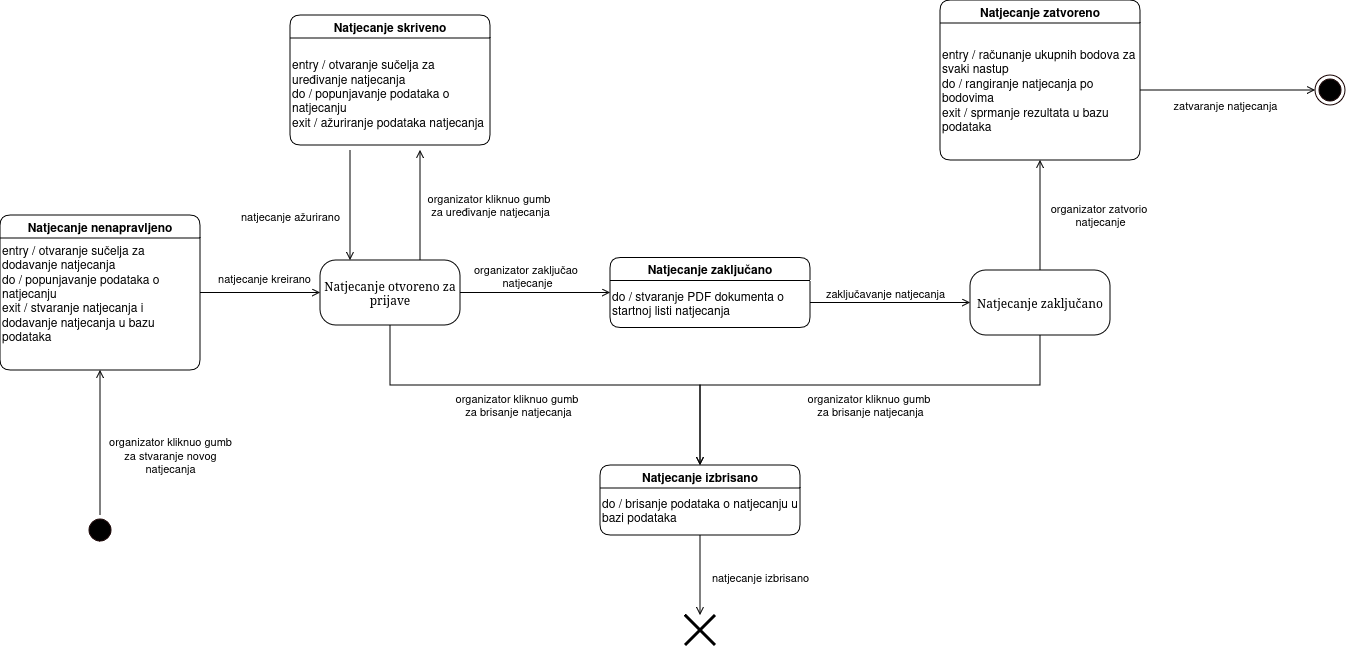

The diagram above was exported from draw.io. Its source (the exported page's mxGraphModel, read from the mxfile embedded in the PNG):
<mxGraphModel dx="3497" dy="220" grid="0" gridSize="10" guides="1" tooltips="1" connect="1" arrows="1" fold="1" page="1" pageScale="1" pageWidth="1100" pageHeight="850" background="none" math="0" shadow="0">
  <root>
    <mxCell id="0" />
    <mxCell id="1" parent="0" />
    <mxCell id="-GsMdwusSPXCxXT5B0z4-14" edge="1" parent="1" source="-GsMdwusSPXCxXT5B0z4-9" style="edgeStyle=orthogonalEdgeStyle;rounded=0;orthogonalLoop=1;jettySize=auto;html=1;entryX=0.5;entryY=1;entryDx=0;entryDy=0;endArrow=open;endFill=0;" target="-GsMdwusSPXCxXT5B0z4-11">
      <mxGeometry relative="1" as="geometry">
        <Array as="points">
          <mxPoint x="-2880" y="600" />
          <mxPoint x="-2880" y="600" />
        </Array>
      </mxGeometry>
    </mxCell>
    <mxCell id="-GsMdwusSPXCxXT5B0z4-16" connectable="0" parent="-GsMdwusSPXCxXT5B0z4-14" style="edgeLabel;html=1;align=center;verticalAlign=middle;resizable=0;points=[];" value="&lt;div&gt;organizator kliknuo gumb&lt;/div&gt;&lt;div&gt;za stvaranje novog&lt;/div&gt;&lt;div&gt;natjecanja&lt;/div&gt;" vertex="1">
      <mxGeometry relative="1" x="-0.1458" as="geometry">
        <mxPoint x="70" y="2" as="offset" />
      </mxGeometry>
    </mxCell>
    <mxCell id="-GsMdwusSPXCxXT5B0z4-9" parent="1" style="ellipse;html=1;shape=startState;fillColor=#000000;strokeColor=#160000;rounded=1;shadow=0;comic=0;labelBackgroundColor=none;fontFamily=Verdana;fontSize=12;fontColor=#000000;align=center;direction=south;" value="" vertex="1">
      <mxGeometry height="30" width="30" x="-2895" y="580" as="geometry" />
    </mxCell>
    <mxCell id="-GsMdwusSPXCxXT5B0z4-27" edge="1" parent="1" style="edgeStyle=orthogonalEdgeStyle;rounded=0;orthogonalLoop=1;jettySize=auto;html=1;endArrow=none;endFill=0;startArrow=open;startFill=0;">
      <mxGeometry relative="1" as="geometry">
        <mxPoint x="-2630" y="325" as="sourcePoint" />
        <mxPoint x="-2630" y="215" as="targetPoint" />
      </mxGeometry>
    </mxCell>
    <mxCell id="-GsMdwusSPXCxXT5B0z4-29" connectable="0" parent="-GsMdwusSPXCxXT5B0z4-27" style="edgeLabel;html=1;align=center;verticalAlign=middle;resizable=0;points=[];" value="natjecanje ažurirano" vertex="1">
      <mxGeometry relative="1" x="-0.0818" y="1" as="geometry">
        <mxPoint x="-59" y="6" as="offset" />
      </mxGeometry>
    </mxCell>
    <mxCell id="-GsMdwusSPXCxXT5B0z4-35" edge="1" parent="1" source="-GsMdwusSPXCxXT5B0z4-10" style="edgeStyle=orthogonalEdgeStyle;rounded=0;orthogonalLoop=1;jettySize=auto;html=1;entryX=0.5;entryY=0;entryDx=0;entryDy=0;endArrow=open;endFill=0;" target="-GsMdwusSPXCxXT5B0z4-33">
      <mxGeometry relative="1" as="geometry">
        <Array as="points">
          <mxPoint x="-2590" y="450" />
          <mxPoint x="-2280" y="450" />
        </Array>
      </mxGeometry>
    </mxCell>
    <mxCell id="-GsMdwusSPXCxXT5B0z4-36" connectable="0" parent="-GsMdwusSPXCxXT5B0z4-35" style="edgeLabel;html=1;align=center;verticalAlign=middle;resizable=0;points=[];" value="&lt;div&gt;organizator kliknuo gumb&amp;nbsp;&lt;/div&gt;&lt;div&gt;za brisanje natjecanja&lt;/div&gt;" vertex="1">
      <mxGeometry relative="1" x="-0.4802" y="-1" as="geometry">
        <mxPoint x="71" y="19" as="offset" />
      </mxGeometry>
    </mxCell>
    <mxCell id="-GsMdwusSPXCxXT5B0z4-45" connectable="0" parent="-GsMdwusSPXCxXT5B0z4-35" style="edgeLabel;html=1;align=center;verticalAlign=middle;resizable=0;points=[];" value="&lt;div&gt;organizator kliknuo gumb&amp;nbsp;&lt;/div&gt;&lt;div&gt;za brisanje natjecanja&lt;/div&gt;" vertex="1">
      <mxGeometry relative="1" x="-0.4802" y="-1" as="geometry">
        <mxPoint x="423" y="19" as="offset" />
      </mxGeometry>
    </mxCell>
    <mxCell id="-GsMdwusSPXCxXT5B0z4-39" edge="1" parent="1" source="-GsMdwusSPXCxXT5B0z4-10" style="edgeStyle=orthogonalEdgeStyle;rounded=0;orthogonalLoop=1;jettySize=auto;html=1;entryX=0;entryY=0.5;entryDx=0;entryDy=0;endArrow=open;endFill=0;" target="-GsMdwusSPXCxXT5B0z4-31">
      <mxGeometry relative="1" as="geometry" />
    </mxCell>
    <mxCell id="-GsMdwusSPXCxXT5B0z4-40" connectable="0" parent="-GsMdwusSPXCxXT5B0z4-39" style="edgeLabel;html=1;align=center;verticalAlign=middle;resizable=0;points=[];" value="&lt;div&gt;organizator zaključao&amp;nbsp;&lt;/div&gt;&lt;div&gt;natjecanje&lt;/div&gt;" vertex="1">
      <mxGeometry relative="1" x="-0.1089" y="1" as="geometry">
        <mxPoint y="-16" as="offset" />
      </mxGeometry>
    </mxCell>
    <mxCell id="-GsMdwusSPXCxXT5B0z4-10" parent="1" style="rounded=1;whiteSpace=wrap;html=1;arcSize=24;shadow=0;comic=0;labelBackgroundColor=none;fontFamily=Verdana;fontSize=12;align=center;" value="Natjecanje otvoreno za prijave" vertex="1">
      <mxGeometry height="65" width="140" x="-2660" y="325" as="geometry" />
    </mxCell>
    <mxCell id="-GsMdwusSPXCxXT5B0z4-11" parent="1" style="swimlane;whiteSpace=wrap;html=1;rounded=1;swimlaneFillColor=default;" value="Natjecanje nenapravljeno" vertex="1">
      <mxGeometry height="155" width="200" x="-2980" y="280" as="geometry">
        <mxRectangle height="30" width="200" x="-710" y="240" as="alternateBounds" />
      </mxGeometry>
    </mxCell>
    <mxCell id="-GsMdwusSPXCxXT5B0z4-13" parent="-GsMdwusSPXCxXT5B0z4-11" style="text;html=1;whiteSpace=wrap;strokeColor=none;fillColor=none;align=left;verticalAlign=middle;rounded=0;" value="&lt;div align=&quot;left&quot;&gt;entry / otvaranje sučelja za&amp;nbsp;&lt;/div&gt;&lt;div&gt;dodavanje natjecanja&amp;nbsp;&lt;/div&gt;&lt;div&gt;do / popunjavanje podataka o natjecanju&lt;/div&gt;&lt;div&gt;exit / stvaranje natjecanja i dodavanje natjecanja u bazu podataka&lt;/div&gt;" vertex="1">
      <mxGeometry height="115" width="200" y="20" as="geometry" />
    </mxCell>
    <mxCell id="-GsMdwusSPXCxXT5B0z4-17" edge="1" parent="1" source="-GsMdwusSPXCxXT5B0z4-13" style="edgeStyle=orthogonalEdgeStyle;rounded=0;orthogonalLoop=1;jettySize=auto;html=1;exitX=1;exitY=0.5;exitDx=0;exitDy=0;entryX=0;entryY=0.5;entryDx=0;entryDy=0;endArrow=open;endFill=0;" target="-GsMdwusSPXCxXT5B0z4-10">
      <mxGeometry relative="1" as="geometry" />
    </mxCell>
    <mxCell id="-GsMdwusSPXCxXT5B0z4-18" connectable="0" parent="-GsMdwusSPXCxXT5B0z4-17" style="edgeLabel;html=1;align=center;verticalAlign=middle;resizable=0;points=[];" value="natjecanje kreirano" vertex="1">
      <mxGeometry relative="1" x="0.0537" y="3" as="geometry">
        <mxPoint y="-12" as="offset" />
      </mxGeometry>
    </mxCell>
    <mxCell id="-GsMdwusSPXCxXT5B0z4-19" parent="1" style="shape=umlDestroy;whiteSpace=wrap;html=1;strokeWidth=3;targetShapes=umlLifeline;" value="" vertex="1">
      <mxGeometry height="30" width="30" x="-2295" y="680" as="geometry" />
    </mxCell>
    <mxCell id="-GsMdwusSPXCxXT5B0z4-23" parent="1" style="swimlane;whiteSpace=wrap;html=1;rounded=1;swimlaneFillColor=default;" value="Natjecanje skriveno" vertex="1">
      <mxGeometry height="130" width="200" x="-2690" y="80" as="geometry">
        <mxRectangle height="30" width="200" x="-710" y="240" as="alternateBounds" />
      </mxGeometry>
    </mxCell>
    <mxCell id="-GsMdwusSPXCxXT5B0z4-24" parent="-GsMdwusSPXCxXT5B0z4-23" style="text;html=1;whiteSpace=wrap;strokeColor=none;fillColor=none;align=left;verticalAlign=middle;rounded=0;" value="&lt;div align=&quot;left&quot;&gt;entry / otvaranje sučelja za&amp;nbsp;&lt;/div&gt;&lt;div&gt;uređivanje natjecanja&amp;nbsp;&lt;/div&gt;&lt;div&gt;do / popunjavanje podataka o natjecanju&lt;/div&gt;&lt;div&gt;exit / ažuriranje podataka natjecanja&lt;/div&gt;" vertex="1">
      <mxGeometry height="115" width="200" y="20" as="geometry" />
    </mxCell>
    <mxCell id="-GsMdwusSPXCxXT5B0z4-26" edge="1" parent="1" style="edgeStyle=orthogonalEdgeStyle;rounded=0;orthogonalLoop=1;jettySize=auto;html=1;endArrow=none;endFill=0;startArrow=open;startFill=0;">
      <mxGeometry relative="1" as="geometry">
        <mxPoint x="-2560" y="215" as="sourcePoint" />
        <mxPoint x="-2560" y="325" as="targetPoint" />
      </mxGeometry>
    </mxCell>
    <mxCell id="-GsMdwusSPXCxXT5B0z4-28" connectable="0" parent="-GsMdwusSPXCxXT5B0z4-26" style="edgeLabel;html=1;align=center;verticalAlign=middle;resizable=0;points=[];" value="&lt;div&gt;organizator kliknuo gumb&amp;nbsp;&lt;/div&gt;&lt;div&gt;za uređivanje natjecanja&lt;/div&gt;" vertex="1">
      <mxGeometry relative="1" x="-0.0152" as="geometry">
        <mxPoint x="70" as="offset" />
      </mxGeometry>
    </mxCell>
    <mxCell id="-GsMdwusSPXCxXT5B0z4-31" parent="1" style="swimlane;whiteSpace=wrap;html=1;rounded=1;swimlaneFillColor=default;" value="Natjecanje zaključano" vertex="1">
      <mxGeometry height="70" width="200" x="-2370" y="322.5" as="geometry">
        <mxRectangle height="30" width="200" x="-710" y="240" as="alternateBounds" />
      </mxGeometry>
    </mxCell>
    <mxCell id="-GsMdwusSPXCxXT5B0z4-32" parent="-GsMdwusSPXCxXT5B0z4-31" style="text;html=1;whiteSpace=wrap;strokeColor=none;fillColor=none;align=left;verticalAlign=middle;rounded=0;" value="do / stvaranje PDF dokumenta o startnoj listi natjecanja" vertex="1">
      <mxGeometry height="50" width="200" y="20" as="geometry" />
    </mxCell>
    <mxCell id="-GsMdwusSPXCxXT5B0z4-33" parent="1" style="swimlane;whiteSpace=wrap;html=1;rounded=1;swimlaneFillColor=default;" value="Natjecanje izbrisano" vertex="1">
      <mxGeometry height="70" width="200" x="-2380" y="530" as="geometry">
        <mxRectangle height="30" width="200" x="-710" y="240" as="alternateBounds" />
      </mxGeometry>
    </mxCell>
    <mxCell id="-GsMdwusSPXCxXT5B0z4-34" parent="-GsMdwusSPXCxXT5B0z4-33" style="text;html=1;whiteSpace=wrap;strokeColor=none;fillColor=none;align=left;verticalAlign=middle;rounded=0;" value="do / brisanje podataka o natjecanju u bazi podataka" vertex="1">
      <mxGeometry height="50" width="200" y="20" as="geometry" />
    </mxCell>
    <mxCell id="-GsMdwusSPXCxXT5B0z4-37" edge="1" parent="1" source="-GsMdwusSPXCxXT5B0z4-34" style="edgeStyle=orthogonalEdgeStyle;rounded=0;orthogonalLoop=1;jettySize=auto;html=1;endArrow=open;endFill=0;" target="-GsMdwusSPXCxXT5B0z4-19">
      <mxGeometry relative="1" as="geometry" />
    </mxCell>
    <mxCell id="-GsMdwusSPXCxXT5B0z4-38" connectable="0" parent="-GsMdwusSPXCxXT5B0z4-37" style="edgeLabel;html=1;align=center;verticalAlign=middle;resizable=0;points=[];" value="natjecanje izbrisano" vertex="1">
      <mxGeometry relative="1" x="-0.1322" y="-1" as="geometry">
        <mxPoint x="61" y="7" as="offset" />
      </mxGeometry>
    </mxCell>
    <mxCell id="-GsMdwusSPXCxXT5B0z4-44" edge="1" parent="1" source="-GsMdwusSPXCxXT5B0z4-41" style="edgeStyle=orthogonalEdgeStyle;rounded=0;orthogonalLoop=1;jettySize=auto;html=1;entryX=0.5;entryY=0;entryDx=0;entryDy=0;endArrow=open;endFill=0;" target="-GsMdwusSPXCxXT5B0z4-33">
      <mxGeometry relative="1" as="geometry">
        <Array as="points">
          <mxPoint x="-1940" y="450" />
          <mxPoint x="-2280" y="450" />
        </Array>
      </mxGeometry>
    </mxCell>
    <mxCell id="-GsMdwusSPXCxXT5B0z4-48" edge="1" parent="1" source="-GsMdwusSPXCxXT5B0z4-41" style="edgeStyle=orthogonalEdgeStyle;rounded=0;orthogonalLoop=1;jettySize=auto;html=1;entryX=0.5;entryY=1;entryDx=0;entryDy=0;endArrow=open;endFill=0;" target="-GsMdwusSPXCxXT5B0z4-47">
      <mxGeometry relative="1" as="geometry" />
    </mxCell>
    <mxCell id="-GsMdwusSPXCxXT5B0z4-51" connectable="0" parent="-GsMdwusSPXCxXT5B0z4-48" style="edgeLabel;html=1;align=center;verticalAlign=middle;resizable=0;points=[];" value="&lt;div&gt;organizator zatvorio&amp;nbsp;&lt;/div&gt;&lt;div&gt;natjecanje&lt;/div&gt;" vertex="1">
      <mxGeometry relative="1" x="-0.2237" y="2" as="geometry">
        <mxPoint x="62" y="-12" as="offset" />
      </mxGeometry>
    </mxCell>
    <mxCell id="-GsMdwusSPXCxXT5B0z4-41" parent="1" style="rounded=1;whiteSpace=wrap;html=1;arcSize=24;shadow=0;comic=0;labelBackgroundColor=none;fontFamily=Verdana;fontSize=12;align=center;" value="Natjecanje zaključano" vertex="1">
      <mxGeometry height="65" width="140" x="-2010" y="335" as="geometry" />
    </mxCell>
    <mxCell id="-GsMdwusSPXCxXT5B0z4-42" edge="1" parent="1" source="-GsMdwusSPXCxXT5B0z4-32" style="edgeStyle=orthogonalEdgeStyle;rounded=0;orthogonalLoop=1;jettySize=auto;html=1;entryX=0;entryY=0.5;entryDx=0;entryDy=0;endArrow=open;endFill=0;" target="-GsMdwusSPXCxXT5B0z4-41">
      <mxGeometry relative="1" as="geometry" />
    </mxCell>
    <mxCell id="-GsMdwusSPXCxXT5B0z4-43" connectable="0" parent="-GsMdwusSPXCxXT5B0z4-42" style="edgeLabel;html=1;align=center;verticalAlign=middle;resizable=0;points=[];" value="zaključavanje natjecanja" vertex="1">
      <mxGeometry relative="1" x="-0.0619" y="1" as="geometry">
        <mxPoint y="-9" as="offset" />
      </mxGeometry>
    </mxCell>
    <mxCell id="-GsMdwusSPXCxXT5B0z4-46" parent="1" style="swimlane;whiteSpace=wrap;html=1;rounded=1;swimlaneFillColor=default;" value="Natjecanje zatvoreno" vertex="1">
      <mxGeometry height="160" width="200" x="-2040" y="65" as="geometry">
        <mxRectangle height="30" width="200" x="-710" y="240" as="alternateBounds" />
      </mxGeometry>
    </mxCell>
    <mxCell id="-GsMdwusSPXCxXT5B0z4-47" parent="-GsMdwusSPXCxXT5B0z4-46" style="text;html=1;whiteSpace=wrap;strokeColor=none;fillColor=none;align=left;verticalAlign=middle;rounded=0;" value="&lt;div&gt;entry / računanje ukupnih bodova za svaki nastup&lt;/div&gt;&lt;div&gt;do / rangiranje natjecanja po bodovima&lt;/div&gt;&lt;div&gt;exit / sprmanje rezultata u bazu podataka&lt;/div&gt;" vertex="1">
      <mxGeometry height="140" width="200" y="20" as="geometry" />
    </mxCell>
    <mxCell id="-GsMdwusSPXCxXT5B0z4-49" parent="1" style="ellipse;html=1;shape=endState;fillColor=#000000;strokeColor=#160000;" value="" vertex="1">
      <mxGeometry height="30" width="30" x="-1665" y="140" as="geometry" />
    </mxCell>
    <mxCell id="-GsMdwusSPXCxXT5B0z4-50" edge="1" parent="1" source="-GsMdwusSPXCxXT5B0z4-47" style="edgeStyle=orthogonalEdgeStyle;rounded=0;orthogonalLoop=1;jettySize=auto;html=1;entryX=0;entryY=0.5;entryDx=0;entryDy=0;endArrow=open;endFill=0;" target="-GsMdwusSPXCxXT5B0z4-49">
      <mxGeometry relative="1" as="geometry" />
    </mxCell>
    <mxCell id="-GsMdwusSPXCxXT5B0z4-52" connectable="0" parent="-GsMdwusSPXCxXT5B0z4-50" style="edgeLabel;html=1;align=center;verticalAlign=middle;resizable=0;points=[];" value="zatvaranje natjecanja" vertex="1">
      <mxGeometry relative="1" x="-0.0394" y="2" as="geometry">
        <mxPoint y="17" as="offset" />
      </mxGeometry>
    </mxCell>
  </root>
</mxGraphModel>